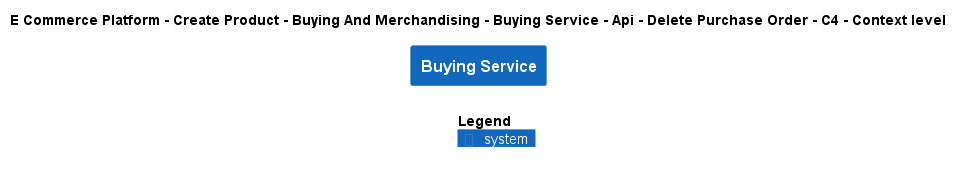

The diagram above was rendered by PlantUML. Its source (embedded in the PNG):
@startuml
!include ..\..\..\..\..\..\..\..\..\.c4s\C4_Context.puml

AddElementTag("c4interflow:lifecycle:new", $bgColor=green, $fontColor=#ffffff, $borderColor=green, $shadowing="False")
AddElementTag("c4interflow:lifecycle:changed", $bgColor=orange, $fontColor=#ffffff, $borderColor=orange, $shadowing="False")
AddElementTag("c4interflow:lifecycle:removed", $bgColor=red, $fontColor=#ffffff, $borderColor=red, $shadowing="False")

AddRelTag("c4interflow:lifecycle:new", $textColor=green, $lineColor=green)
AddRelTag("c4interflow:lifecycle:changed", $textColor=orange, $lineColor=orange)
AddRelTag("c4interflow:lifecycle:removed", $textColor=red, $lineColor=red)

SHOW_PERSON_PORTRAIT()
LAYOUT_TOP_DOWN()

skinparam linetype polyline

title E Commerce Platform - Create Product - Buying And Merchandising - Buying Service - Api - Delete Purchase Order - C4 - Context level

System(ECommercePlatform.CreateProduct.BuyingAndMerchandising.SoftwareSystems.BuyingService, "Buying Service", "")



SHOW_LEGEND()
@enduml